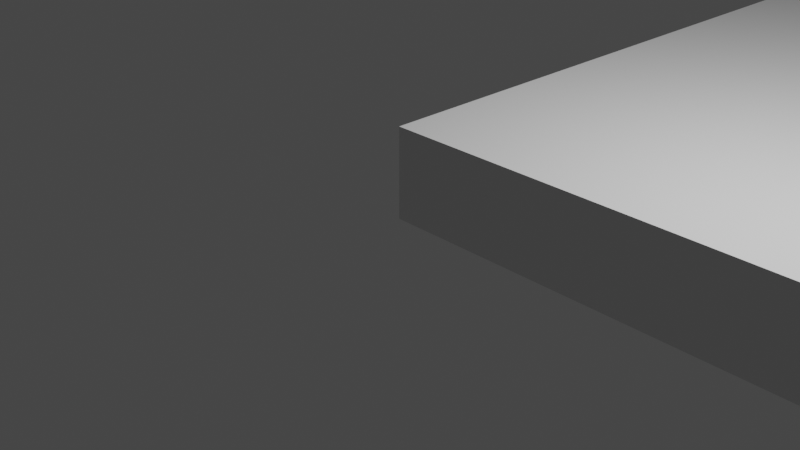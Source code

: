 # Source: roof.blend  (saved by Blender 3.6.11; exported with 4.5.12 LTS)
import bpy
from mathutils import Matrix  # noqa: F401  (used for matrix-valued properties, if any)

bpy.ops.wm.read_factory_settings(use_empty=True)
scene = bpy.context.scene
scene.name = 'Scene'

# ---- collections
col_collection = bpy.data.collections.new('Collection'); scene.collection.children.link(col_collection)

# ---- materials (node trees are filled in below, after node groups)
mat_material = bpy.data.materials.new('Material')
mat_material.alpha_threshold = 0.0
mat_material.use_transparent_shadow = False
mat_material.roughness = 0.5
mat_material.line_color = (0.0, 0.0, 0.0, 1.0)

# ---- material node trees
mat_material.use_nodes = True; mat_material.node_tree.nodes.clear()
_N = mat_material.node_tree.nodes; _L = mat_material.node_tree.links
n0 = _N.new('ShaderNodeOutputMaterial'); n0.name = 'Material Output'; n0.location = (300, 300)
n1 = _N.new('ShaderNodeBsdfPrincipled'); n1.name = 'Principled BSDF'; n1.location = (10, 300)
n1.distribution = 'GGX'
n1.subsurface_method = 'RANDOM_WALK_SKIN'
n1.inputs[3].default_value = 1.45
n1.inputs[27].default_value = (0.0, 0.0, 0.0, 1.0)
n1.inputs[28].default_value = 1.0
_L.new(n1.outputs[0], n0.inputs[0])
n0.is_active_output = True

# ---- world
world_world = bpy.data.worlds.new('World'); scene.world = world_world
world_world.use_nodes = True; world_world.node_tree.nodes.clear()
_N = world_world.node_tree.nodes; _L = world_world.node_tree.links
n0 = _N.new('ShaderNodeOutputWorld'); n0.name = 'World Output'; n0.location = (300, 300)
n1 = _N.new('ShaderNodeBackground'); n1.name = 'Background'; n1.location = (10, 300)
n1.inputs[0].default_value = (0.05088, 0.05088, 0.05088, 1.0)
_L.new(n1.outputs[0], n0.inputs[0])
n0.is_active_output = True
world_world.color = (0.05088, 0.05088, 0.05088)
world_world.use_sun_shadow = False
world_world.sun_shadow_jitter_overblur = 0.0

# ---- cameras
cam_camera = bpy.data.cameras.new('Camera')
cam_camera.clip_end = 100.0
cam_camera.ortho_scale = 7.314

# ---- lights
light_light = bpy.data.lights.new('Light', 'POINT')
light_light.transmission_factor = 0.0
light_light.energy = 1000.0
light_light.shadow_soft_size = 0.1
light_light.shadow_maximum_resolution = 0.006
light_light.use_absolute_resolution = True

# ---- meshes
me_cube = bpy.data.meshes.new('Cube')
me_cube.from_pydata([(12.0, 11.0, 1.0), (12.0, 11.0, 0.0), (12.0, 0.0, 1.0), (12.0, 0.0, 0.0), (0.0, 11.0, 1.0), (0.0, 11.0, 0.0), (0.0, 0.0, 1.0), (0.0, 0.0, 0.0)], [], [(0, 4, 6, 2), (3, 2, 6, 7), (7, 6, 4, 5), (5, 1, 3, 7), (1, 0, 2, 3), (5, 4, 0, 1)])
_uv = me_cube.uv_layers.new(name='UVMap')
_uv.uv.foreach_set('vector', [0.625, 0.5, 0.875, 0.5, 0.875, 0.75, 0.625, 0.75, 0.375, 0.75, 0.625, 0.75, 0.625, 1.0, 0.375, 1.0, 0.375, 0.0, 0.625, 0.0, 0.625, 0.25, 0.375, 0.25, 0.125, 0.5, 0.375, 0.5, 0.375, 0.75, 0.125, 0.75, 0.375, 0.5, 0.625, 0.5, 0.625, 0.75, 0.375, 0.75, 0.375, 0.25, 0.625, 0.25, 0.625, 0.5, 0.375, 0.5])
me_cube.materials.append(mat_material)
me_cube.use_mirror_vertex_groups = False
me_cube.update()

# ---- objects
ob_cube = bpy.data.objects.new('Cube', me_cube)
ob_light = bpy.data.objects.new('Light', light_light)
ob_camera = bpy.data.objects.new('Camera', cam_camera)

# ---- transforms, parenting, visibility, modifiers, constraints
ob_cube.location = (0.0, 0.0, 0.0)
ob_cube.lock_rotations_4d = False
ob_cube.empty_display_type = 'ARROWS'
ob_cube.lineart.crease_threshold = 0.0
ob_light.location = (4.076, 1.005, 5.904)
ob_light.rotation_euler = (0.6503, 0.05522, 1.866)
ob_light.lock_rotations_4d = False
ob_light.empty_display_type = 'ARROWS'
ob_light.color = (0.0, 0.0, 0.0, 0.0)
ob_light.lineart.crease_threshold = 0.0
ob_camera.location = (7.359, -6.926, 4.958)
ob_camera.rotation_euler = (1.109, 0.0, 0.8149)
ob_camera.lock_rotations_4d = False
ob_camera.empty_display_type = 'ARROWS'
ob_camera.color = (0.0, 0.0, 0.0, 0.0)
ob_camera.display_type = 'WIRE'
ob_camera.lineart.crease_threshold = 0.0

# ---- collection membership
col_collection.objects.link(ob_cube)
col_collection.objects.link(ob_light)
col_collection.objects.link(ob_camera)

# ---- scene / render settings (as saved in the file)
scene.camera = ob_camera
scene.frame_start = 1; scene.frame_end = 250; scene.frame_set(1)
scene.render.engine = 'BLENDER_EEVEE_NEXT'
scene.cycles.sampling_pattern = 'TABULATED_SOBOL'
scene.view_settings.view_transform = 'Filmic'
bpy.context.view_layer.update()
